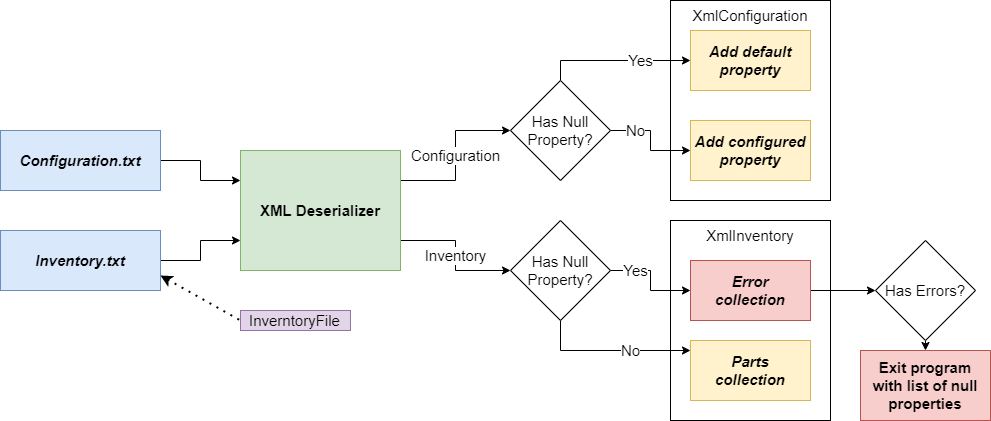

The diagram above was exported from draw.io. Its source (the exported page's mxGraphModel, read from the mxfile embedded in the PNG):
<mxGraphModel dx="1102" dy="985" grid="1" gridSize="10" guides="1" tooltips="1" connect="1" arrows="1" fold="1" page="1" pageScale="1" pageWidth="850" pageHeight="1100" math="0" shadow="0">
  <root>
    <mxCell id="T6HrvYFhs3e6VufxZqxm-0" />
    <mxCell id="T6HrvYFhs3e6VufxZqxm-1" parent="T6HrvYFhs3e6VufxZqxm-0" />
    <mxCell id="T6HrvYFhs3e6VufxZqxm-13" value="XmlConfiguration" style="rounded=0;whiteSpace=wrap;html=1;fontSize=15;fillColor=none;verticalAlign=top;" parent="T6HrvYFhs3e6VufxZqxm-1" vertex="1">
      <mxGeometry x="710" y="140" width="160" height="200" as="geometry" />
    </mxCell>
    <mxCell id="T6HrvYFhs3e6VufxZqxm-6" style="edgeStyle=orthogonalEdgeStyle;rounded=0;orthogonalLoop=1;jettySize=auto;html=1;exitX=1;exitY=0.5;exitDx=0;exitDy=0;entryX=0;entryY=0.25;entryDx=0;entryDy=0;fontSize=15;startArrow=none;startFill=0;endArrow=classic;endFill=1;" parent="T6HrvYFhs3e6VufxZqxm-1" source="T6HrvYFhs3e6VufxZqxm-2" target="T6HrvYFhs3e6VufxZqxm-4" edge="1">
      <mxGeometry relative="1" as="geometry" />
    </mxCell>
    <mxCell id="T6HrvYFhs3e6VufxZqxm-2" value="Configuration.txt" style="rounded=0;whiteSpace=wrap;html=1;fontSize=15;fillColor=#dae8fc;strokeColor=#6c8ebf;fontStyle=3" parent="T6HrvYFhs3e6VufxZqxm-1" vertex="1">
      <mxGeometry x="40" y="270" width="160" height="60" as="geometry" />
    </mxCell>
    <mxCell id="T6HrvYFhs3e6VufxZqxm-5" style="edgeStyle=orthogonalEdgeStyle;rounded=0;orthogonalLoop=1;jettySize=auto;html=1;exitX=1;exitY=0.5;exitDx=0;exitDy=0;entryX=0;entryY=0.75;entryDx=0;entryDy=0;fontSize=15;startArrow=none;startFill=0;endArrow=classic;endFill=1;" parent="T6HrvYFhs3e6VufxZqxm-1" source="T6HrvYFhs3e6VufxZqxm-3" target="T6HrvYFhs3e6VufxZqxm-4" edge="1">
      <mxGeometry relative="1" as="geometry" />
    </mxCell>
    <mxCell id="T6HrvYFhs3e6VufxZqxm-3" value="Inventory.txt" style="rounded=0;whiteSpace=wrap;html=1;fontSize=15;fillColor=#dae8fc;strokeColor=#6c8ebf;fontStyle=3" parent="T6HrvYFhs3e6VufxZqxm-1" vertex="1">
      <mxGeometry x="40" y="370" width="160" height="60" as="geometry" />
    </mxCell>
    <mxCell id="T6HrvYFhs3e6VufxZqxm-9" value="Configuration" style="edgeStyle=orthogonalEdgeStyle;rounded=0;orthogonalLoop=1;jettySize=auto;html=1;exitX=1;exitY=0.25;exitDx=0;exitDy=0;entryX=0;entryY=0.5;entryDx=0;entryDy=0;fontSize=15;startArrow=none;startFill=0;endArrow=classic;endFill=1;" parent="T6HrvYFhs3e6VufxZqxm-1" source="T6HrvYFhs3e6VufxZqxm-4" target="T6HrvYFhs3e6VufxZqxm-7" edge="1">
      <mxGeometry relative="1" as="geometry" />
    </mxCell>
    <mxCell id="T6HrvYFhs3e6VufxZqxm-20" value="Inventory" style="edgeStyle=orthogonalEdgeStyle;rounded=0;orthogonalLoop=1;jettySize=auto;html=1;exitX=1;exitY=0.75;exitDx=0;exitDy=0;entryX=0;entryY=0.5;entryDx=0;entryDy=0;fontSize=15;startArrow=none;startFill=0;endArrow=classic;endFill=1;" parent="T6HrvYFhs3e6VufxZqxm-1" source="T6HrvYFhs3e6VufxZqxm-4" target="T6HrvYFhs3e6VufxZqxm-8" edge="1">
      <mxGeometry relative="1" as="geometry">
        <Array as="points">
          <mxPoint x="495" y="380" />
          <mxPoint x="495" y="410" />
        </Array>
      </mxGeometry>
    </mxCell>
    <mxCell id="T6HrvYFhs3e6VufxZqxm-4" value="XML Deserializer" style="rounded=0;whiteSpace=wrap;html=1;fontSize=15;fillColor=#d5e8d4;strokeColor=#82b366;fontStyle=1" parent="T6HrvYFhs3e6VufxZqxm-1" vertex="1">
      <mxGeometry x="280" y="290" width="160" height="120" as="geometry" />
    </mxCell>
    <mxCell id="T6HrvYFhs3e6VufxZqxm-17" value="Yes" style="edgeStyle=orthogonalEdgeStyle;rounded=0;orthogonalLoop=1;jettySize=auto;html=1;exitX=0.5;exitY=0;exitDx=0;exitDy=0;fontSize=15;startArrow=none;startFill=0;endArrow=classic;endFill=1;" parent="T6HrvYFhs3e6VufxZqxm-1" source="T6HrvYFhs3e6VufxZqxm-7" target="T6HrvYFhs3e6VufxZqxm-12" edge="1">
      <mxGeometry x="0.3333" relative="1" as="geometry">
        <Array as="points">
          <mxPoint x="600" y="200" />
        </Array>
        <mxPoint as="offset" />
      </mxGeometry>
    </mxCell>
    <mxCell id="T6HrvYFhs3e6VufxZqxm-18" value="No" style="edgeStyle=orthogonalEdgeStyle;rounded=0;orthogonalLoop=1;jettySize=auto;html=1;exitX=1;exitY=0.5;exitDx=0;exitDy=0;fontSize=15;startArrow=none;startFill=0;endArrow=classic;endFill=1;" parent="T6HrvYFhs3e6VufxZqxm-1" source="T6HrvYFhs3e6VufxZqxm-7" target="T6HrvYFhs3e6VufxZqxm-14" edge="1">
      <mxGeometry x="-0.5" relative="1" as="geometry">
        <Array as="points" />
        <mxPoint as="offset" />
      </mxGeometry>
    </mxCell>
    <mxCell id="T6HrvYFhs3e6VufxZqxm-7" value="Has Null Property?" style="rhombus;whiteSpace=wrap;html=1;fontSize=15;" parent="T6HrvYFhs3e6VufxZqxm-1" vertex="1">
      <mxGeometry x="550" y="220" width="100" height="100" as="geometry" />
    </mxCell>
    <mxCell id="T6HrvYFhs3e6VufxZqxm-22" value="Yes" style="edgeStyle=orthogonalEdgeStyle;rounded=0;orthogonalLoop=1;jettySize=auto;html=1;exitX=1;exitY=0.5;exitDx=0;exitDy=0;entryX=0;entryY=0.5;entryDx=0;entryDy=0;fontSize=15;startArrow=none;startFill=0;endArrow=classic;endFill=1;" parent="T6HrvYFhs3e6VufxZqxm-1" source="T6HrvYFhs3e6VufxZqxm-8" target="T6HrvYFhs3e6VufxZqxm-21" edge="1">
      <mxGeometry x="-0.5" relative="1" as="geometry">
        <Array as="points" />
        <mxPoint as="offset" />
      </mxGeometry>
    </mxCell>
    <mxCell id="T6HrvYFhs3e6VufxZqxm-24" value="No" style="edgeStyle=orthogonalEdgeStyle;rounded=0;orthogonalLoop=1;jettySize=auto;html=1;exitX=0.5;exitY=1;exitDx=0;exitDy=0;fontSize=15;startArrow=none;startFill=0;endArrow=classic;endFill=1;" parent="T6HrvYFhs3e6VufxZqxm-1" source="T6HrvYFhs3e6VufxZqxm-8" target="T6HrvYFhs3e6VufxZqxm-23" edge="1">
      <mxGeometry x="0.25" relative="1" as="geometry">
        <Array as="points">
          <mxPoint x="600" y="490" />
        </Array>
        <mxPoint as="offset" />
      </mxGeometry>
    </mxCell>
    <mxCell id="T6HrvYFhs3e6VufxZqxm-8" value="Has Null Property?" style="rhombus;whiteSpace=wrap;html=1;fontSize=15;" parent="T6HrvYFhs3e6VufxZqxm-1" vertex="1">
      <mxGeometry x="550" y="360" width="100" height="100" as="geometry" />
    </mxCell>
    <mxCell id="T6HrvYFhs3e6VufxZqxm-12" value="Add default property" style="rounded=0;whiteSpace=wrap;html=1;fontSize=15;fillColor=#fff2cc;strokeColor=#d6b656;fontStyle=3" parent="T6HrvYFhs3e6VufxZqxm-1" vertex="1">
      <mxGeometry x="730" y="170" width="120" height="60" as="geometry" />
    </mxCell>
    <mxCell id="T6HrvYFhs3e6VufxZqxm-14" value="Add configured property" style="rounded=0;whiteSpace=wrap;html=1;fontSize=15;fillColor=#fff2cc;strokeColor=#d6b656;fontStyle=3" parent="T6HrvYFhs3e6VufxZqxm-1" vertex="1">
      <mxGeometry x="730" y="260" width="120" height="60" as="geometry" />
    </mxCell>
    <mxCell id="T6HrvYFhs3e6VufxZqxm-19" value="XmlInventory" style="rounded=0;whiteSpace=wrap;html=1;fontSize=15;fillColor=none;verticalAlign=top;" parent="T6HrvYFhs3e6VufxZqxm-1" vertex="1">
      <mxGeometry x="710" y="360" width="160" height="200" as="geometry" />
    </mxCell>
    <mxCell id="YjWT1vUP6l2PYz_j9w5Q-3" style="edgeStyle=orthogonalEdgeStyle;rounded=0;orthogonalLoop=1;jettySize=auto;html=1;exitX=1;exitY=0.5;exitDx=0;exitDy=0;fontSize=15;startArrow=none;startFill=0;endArrow=classic;endFill=1;" parent="T6HrvYFhs3e6VufxZqxm-1" source="T6HrvYFhs3e6VufxZqxm-21" target="YjWT1vUP6l2PYz_j9w5Q-2" edge="1">
      <mxGeometry relative="1" as="geometry">
        <mxPoint x="910" y="540" as="targetPoint" />
      </mxGeometry>
    </mxCell>
    <mxCell id="T6HrvYFhs3e6VufxZqxm-21" value="Error&lt;br&gt;collection" style="rounded=0;whiteSpace=wrap;html=1;fontSize=15;fillColor=#f8cecc;strokeColor=#b85450;fontStyle=3" parent="T6HrvYFhs3e6VufxZqxm-1" vertex="1">
      <mxGeometry x="730" y="400" width="120" height="60" as="geometry" />
    </mxCell>
    <mxCell id="T6HrvYFhs3e6VufxZqxm-23" value="Parts&lt;br&gt;collection" style="rounded=0;whiteSpace=wrap;html=1;fontSize=15;fillColor=#fff2cc;strokeColor=#d6b656;fontStyle=3" parent="T6HrvYFhs3e6VufxZqxm-1" vertex="1">
      <mxGeometry x="730" y="480" width="120" height="60" as="geometry" />
    </mxCell>
    <mxCell id="YjWT1vUP6l2PYz_j9w5Q-0" value="Exit program with list of null properties" style="rounded=0;whiteSpace=wrap;html=1;fontSize=15;fillColor=#f8cecc;spacingLeft=7;spacingRight=7;strokeColor=#b85450;fontStyle=1" parent="T6HrvYFhs3e6VufxZqxm-1" vertex="1">
      <mxGeometry x="900" y="490" width="130" height="70" as="geometry" />
    </mxCell>
    <mxCell id="YjWT1vUP6l2PYz_j9w5Q-4" style="edgeStyle=orthogonalEdgeStyle;rounded=0;orthogonalLoop=1;jettySize=auto;html=1;exitX=0.5;exitY=1;exitDx=0;exitDy=0;entryX=0.5;entryY=0;entryDx=0;entryDy=0;fontSize=15;startArrow=none;startFill=0;endArrow=classic;endFill=1;" parent="T6HrvYFhs3e6VufxZqxm-1" source="YjWT1vUP6l2PYz_j9w5Q-2" target="YjWT1vUP6l2PYz_j9w5Q-0" edge="1">
      <mxGeometry relative="1" as="geometry" />
    </mxCell>
    <mxCell id="YjWT1vUP6l2PYz_j9w5Q-2" value="Has Errors?" style="rhombus;whiteSpace=wrap;html=1;fontSize=15;" parent="T6HrvYFhs3e6VufxZqxm-1" vertex="1">
      <mxGeometry x="915" y="380" width="100" height="100" as="geometry" />
    </mxCell>
    <mxCell id="eb8K8KFufbBrV6DKCgry-0" value="InverntoryFile" style="rounded=0;whiteSpace=wrap;html=1;fontSize=15;fillColor=#e1d5e7;strokeColor=#9673a6;align=left;spacingLeft=7;" parent="T6HrvYFhs3e6VufxZqxm-1" vertex="1">
      <mxGeometry x="280" y="450" width="110" height="20" as="geometry" />
    </mxCell>
    <mxCell id="qaVD0UCK6gUWML-U_ZOL-0" value="" style="endArrow=none;dashed=1;html=1;dashPattern=1 3;strokeWidth=2;rounded=0;fontSize=15;entryX=0;entryY=0.5;entryDx=0;entryDy=0;exitX=1;exitY=0.75;exitDx=0;exitDy=0;endFill=0;startArrow=classic;startFill=1;" parent="T6HrvYFhs3e6VufxZqxm-1" source="T6HrvYFhs3e6VufxZqxm-3" target="eb8K8KFufbBrV6DKCgry-0" edge="1">
      <mxGeometry width="50" height="50" relative="1" as="geometry">
        <mxPoint x="420" y="280" as="sourcePoint" />
        <mxPoint x="480" y="280" as="targetPoint" />
      </mxGeometry>
    </mxCell>
  </root>
</mxGraphModel>